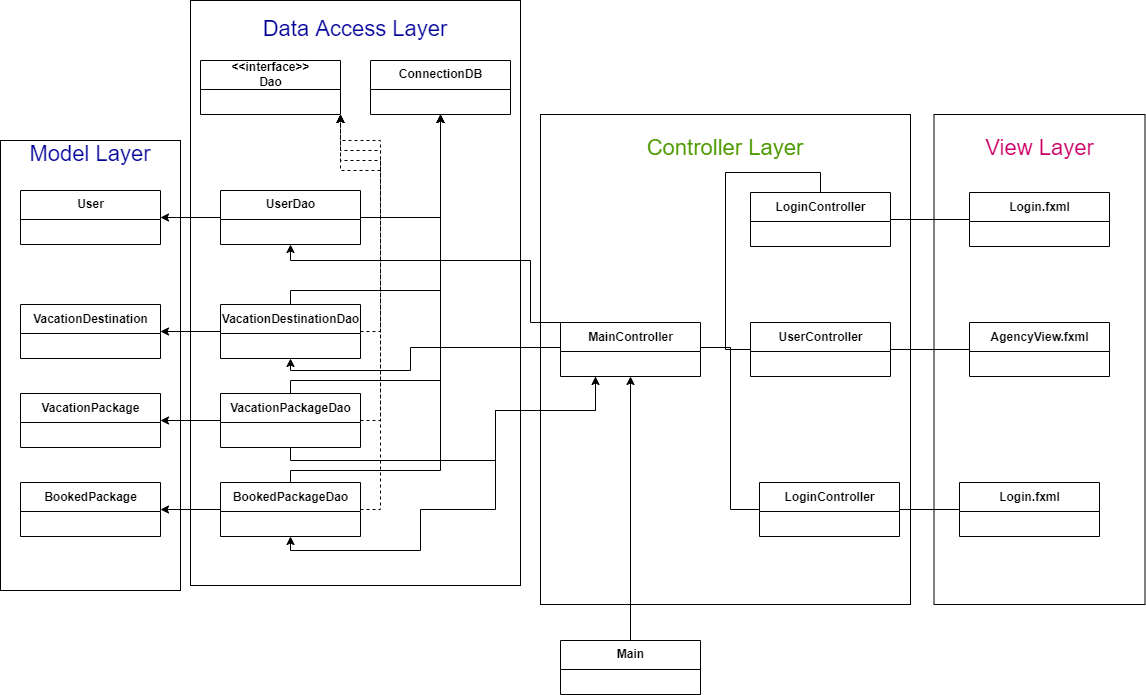

The diagram above was exported from draw.io. Its source (the exported page's mxGraphModel, read from the mxfile embedded in the PNG):
<mxGraphModel dx="513" dy="952" grid="1" gridSize="10" guides="1" tooltips="1" connect="1" arrows="1" fold="1" page="1" pageScale="1" pageWidth="850" pageHeight="1100" math="0" shadow="0">
  <root>
    <mxCell id="0" />
    <mxCell id="1" parent="0" />
    <mxCell id="E8sRuZ78vvtCVV19JPdU-49" value="&lt;font style=&quot;font-size: 22px&quot;&gt;&lt;font color=&quot;#000099&quot;&gt;Model Layer&lt;br&gt;&lt;br&gt;&lt;br&gt;&lt;br&gt;&lt;br&gt;&lt;br&gt;&lt;br&gt;&lt;br&gt;&lt;br&gt;&lt;br&gt;&lt;br&gt;&lt;br&gt;&lt;br&gt;&lt;br&gt;&lt;br&gt;&lt;br&gt;&lt;/font&gt;&lt;br&gt;&lt;/font&gt;" style="rounded=0;whiteSpace=wrap;html=1;" vertex="1" parent="1">
      <mxGeometry x="10" y="350" width="180" height="450" as="geometry" />
    </mxCell>
    <mxCell id="E8sRuZ78vvtCVV19JPdU-48" value="&lt;font style=&quot;font-size: 22px&quot;&gt;&lt;font color=&quot;#000099&quot;&gt;Data Access Layer&lt;br&gt;&lt;br&gt;&lt;br&gt;&lt;br&gt;&lt;br&gt;&lt;br&gt;&lt;br&gt;&lt;br&gt;&lt;br&gt;&lt;br&gt;&lt;br&gt;&lt;br&gt;&lt;br&gt;&lt;br&gt;&lt;br&gt;&lt;br&gt;&lt;br&gt;&lt;br&gt;&lt;br&gt;&lt;br&gt;&lt;/font&gt;&lt;br&gt;&lt;/font&gt;" style="rounded=0;whiteSpace=wrap;html=1;gradientColor=none;" vertex="1" parent="1">
      <mxGeometry x="200" y="210" width="330" height="585" as="geometry" />
    </mxCell>
    <mxCell id="E8sRuZ78vvtCVV19JPdU-46" value="&lt;font style=&quot;font-size: 22px&quot; color=&quot;#4d9900&quot;&gt;Controller Layer&lt;br&gt;&lt;br&gt;&lt;br&gt;&lt;br&gt;&lt;br&gt;&lt;br&gt;&lt;br&gt;&lt;br&gt;&lt;br&gt;&lt;br&gt;&lt;br&gt;&lt;br&gt;&lt;br&gt;&lt;br&gt;&lt;br&gt;&lt;br&gt;&lt;br&gt;&lt;/font&gt;" style="rounded=0;whiteSpace=wrap;html=1;" vertex="1" parent="1">
      <mxGeometry x="550" y="324" width="370" height="490" as="geometry" />
    </mxCell>
    <mxCell id="E8sRuZ78vvtCVV19JPdU-45" value="&lt;font style=&quot;font-size: 22px&quot; color=&quot;#cc0066&quot;&gt;View Layer&lt;br&gt;&lt;br&gt;&lt;br&gt;&lt;br&gt;&lt;br&gt;&lt;br&gt;&lt;br&gt;&lt;br&gt;&lt;br&gt;&lt;br&gt;&lt;br&gt;&lt;br&gt;&lt;br&gt;&lt;br&gt;&lt;br&gt;&lt;br&gt;&lt;br&gt;&lt;/font&gt;" style="rounded=0;whiteSpace=wrap;html=1;" vertex="1" parent="1">
      <mxGeometry x="943.5" y="324" width="211" height="490" as="geometry" />
    </mxCell>
    <mxCell id="E8sRuZ78vvtCVV19JPdU-4" value="User" style="swimlane;fontStyle=1;align=center;verticalAlign=middle;childLayout=stackLayout;horizontal=1;startSize=29;horizontalStack=0;resizeParent=1;resizeParentMax=0;resizeLast=0;collapsible=0;marginBottom=0;html=1;" vertex="1" parent="1">
      <mxGeometry x="30" y="400" width="140" height="54" as="geometry" />
    </mxCell>
    <mxCell id="E8sRuZ78vvtCVV19JPdU-5" value="VacationDestination" style="swimlane;fontStyle=1;align=center;verticalAlign=middle;childLayout=stackLayout;horizontal=1;startSize=29;horizontalStack=0;resizeParent=1;resizeParentMax=0;resizeLast=0;collapsible=0;marginBottom=0;html=1;" vertex="1" parent="1">
      <mxGeometry x="30" y="514" width="140" height="54" as="geometry" />
    </mxCell>
    <mxCell id="E8sRuZ78vvtCVV19JPdU-6" value="VacationPackage" style="swimlane;fontStyle=1;align=center;verticalAlign=middle;childLayout=stackLayout;horizontal=1;startSize=29;horizontalStack=0;resizeParent=1;resizeParentMax=0;resizeLast=0;collapsible=0;marginBottom=0;html=1;" vertex="1" parent="1">
      <mxGeometry x="30" y="603" width="140" height="54" as="geometry" />
    </mxCell>
    <mxCell id="E8sRuZ78vvtCVV19JPdU-7" value="BookedPackage" style="swimlane;fontStyle=1;align=center;verticalAlign=middle;childLayout=stackLayout;horizontal=1;startSize=29;horizontalStack=0;resizeParent=1;resizeParentMax=0;resizeLast=0;collapsible=0;marginBottom=0;html=1;" vertex="1" parent="1">
      <mxGeometry x="30" y="692" width="140" height="54" as="geometry" />
    </mxCell>
    <mxCell id="E8sRuZ78vvtCVV19JPdU-8" value="&amp;lt;&amp;lt;interface&amp;gt;&amp;gt;&lt;br&gt;Dao" style="swimlane;fontStyle=1;align=center;verticalAlign=middle;childLayout=stackLayout;horizontal=1;startSize=29;horizontalStack=0;resizeParent=1;resizeParentMax=0;resizeLast=0;collapsible=0;marginBottom=0;html=1;" vertex="1" parent="1">
      <mxGeometry x="210" y="270" width="140" height="54" as="geometry" />
    </mxCell>
    <mxCell id="E8sRuZ78vvtCVV19JPdU-9" value="ConnectionDB" style="swimlane;fontStyle=1;align=center;verticalAlign=middle;childLayout=stackLayout;horizontal=1;startSize=29;horizontalStack=0;resizeParent=1;resizeParentMax=0;resizeLast=0;collapsible=0;marginBottom=0;html=1;" vertex="1" parent="1">
      <mxGeometry x="380" y="270" width="140" height="54" as="geometry" />
    </mxCell>
    <mxCell id="E8sRuZ78vvtCVV19JPdU-22" style="edgeStyle=orthogonalEdgeStyle;rounded=0;orthogonalLoop=1;jettySize=auto;html=1;entryX=1;entryY=1;entryDx=0;entryDy=0;dashed=1;" edge="1" parent="1" source="E8sRuZ78vvtCVV19JPdU-10" target="E8sRuZ78vvtCVV19JPdU-8">
      <mxGeometry relative="1" as="geometry">
        <Array as="points">
          <mxPoint x="390" y="427" />
          <mxPoint x="390" y="350" />
          <mxPoint x="350" y="350" />
        </Array>
      </mxGeometry>
    </mxCell>
    <mxCell id="E8sRuZ78vvtCVV19JPdU-26" style="edgeStyle=orthogonalEdgeStyle;rounded=0;orthogonalLoop=1;jettySize=auto;html=1;entryX=0.5;entryY=1;entryDx=0;entryDy=0;" edge="1" parent="1" source="E8sRuZ78vvtCVV19JPdU-10" target="E8sRuZ78vvtCVV19JPdU-9">
      <mxGeometry relative="1" as="geometry" />
    </mxCell>
    <mxCell id="E8sRuZ78vvtCVV19JPdU-30" style="edgeStyle=orthogonalEdgeStyle;rounded=0;orthogonalLoop=1;jettySize=auto;html=1;entryX=1;entryY=0.5;entryDx=0;entryDy=0;" edge="1" parent="1" source="E8sRuZ78vvtCVV19JPdU-10" target="E8sRuZ78vvtCVV19JPdU-4">
      <mxGeometry relative="1" as="geometry" />
    </mxCell>
    <mxCell id="E8sRuZ78vvtCVV19JPdU-44" style="edgeStyle=orthogonalEdgeStyle;rounded=0;orthogonalLoop=1;jettySize=auto;html=1;entryX=0.5;entryY=0;entryDx=0;entryDy=0;endArrow=none;endFill=0;startArrow=classic;startFill=1;" edge="1" parent="1" source="E8sRuZ78vvtCVV19JPdU-10" target="E8sRuZ78vvtCVV19JPdU-14">
      <mxGeometry relative="1" as="geometry">
        <Array as="points">
          <mxPoint x="300" y="470" />
          <mxPoint x="540" y="470" />
        </Array>
      </mxGeometry>
    </mxCell>
    <mxCell id="E8sRuZ78vvtCVV19JPdU-10" value="UserDao" style="swimlane;fontStyle=1;align=center;verticalAlign=middle;childLayout=stackLayout;horizontal=1;startSize=29;horizontalStack=0;resizeParent=1;resizeParentMax=0;resizeLast=0;collapsible=0;marginBottom=0;html=1;" vertex="1" parent="1">
      <mxGeometry x="230" y="400" width="140" height="54" as="geometry" />
    </mxCell>
    <mxCell id="E8sRuZ78vvtCVV19JPdU-23" style="edgeStyle=orthogonalEdgeStyle;rounded=0;orthogonalLoop=1;jettySize=auto;html=1;entryX=1;entryY=1;entryDx=0;entryDy=0;dashed=1;" edge="1" parent="1" source="E8sRuZ78vvtCVV19JPdU-11" target="E8sRuZ78vvtCVV19JPdU-8">
      <mxGeometry relative="1" as="geometry">
        <Array as="points">
          <mxPoint x="390" y="541" />
          <mxPoint x="390" y="360" />
          <mxPoint x="350" y="360" />
        </Array>
      </mxGeometry>
    </mxCell>
    <mxCell id="E8sRuZ78vvtCVV19JPdU-27" style="edgeStyle=orthogonalEdgeStyle;rounded=0;orthogonalLoop=1;jettySize=auto;html=1;entryX=0.5;entryY=1;entryDx=0;entryDy=0;" edge="1" parent="1" source="E8sRuZ78vvtCVV19JPdU-11" target="E8sRuZ78vvtCVV19JPdU-9">
      <mxGeometry relative="1" as="geometry">
        <Array as="points">
          <mxPoint x="300" y="500" />
          <mxPoint x="450" y="500" />
        </Array>
      </mxGeometry>
    </mxCell>
    <mxCell id="E8sRuZ78vvtCVV19JPdU-31" style="edgeStyle=orthogonalEdgeStyle;rounded=0;orthogonalLoop=1;jettySize=auto;html=1;entryX=1;entryY=0.5;entryDx=0;entryDy=0;" edge="1" parent="1" source="E8sRuZ78vvtCVV19JPdU-11" target="E8sRuZ78vvtCVV19JPdU-5">
      <mxGeometry relative="1" as="geometry" />
    </mxCell>
    <mxCell id="E8sRuZ78vvtCVV19JPdU-43" style="edgeStyle=orthogonalEdgeStyle;rounded=0;orthogonalLoop=1;jettySize=auto;html=1;entryX=0;entryY=0.5;entryDx=0;entryDy=0;endArrow=none;endFill=0;startArrow=classic;startFill=1;" edge="1" parent="1" source="E8sRuZ78vvtCVV19JPdU-11" target="E8sRuZ78vvtCVV19JPdU-14">
      <mxGeometry relative="1" as="geometry">
        <Array as="points">
          <mxPoint x="300" y="580" />
          <mxPoint x="420" y="580" />
          <mxPoint x="420" y="557" />
        </Array>
      </mxGeometry>
    </mxCell>
    <mxCell id="E8sRuZ78vvtCVV19JPdU-11" value="VacationDestinationDao" style="swimlane;fontStyle=1;align=center;verticalAlign=middle;childLayout=stackLayout;horizontal=1;startSize=29;horizontalStack=0;resizeParent=1;resizeParentMax=0;resizeLast=0;collapsible=0;marginBottom=0;html=1;" vertex="1" parent="1">
      <mxGeometry x="230" y="514" width="140" height="54" as="geometry" />
    </mxCell>
    <mxCell id="E8sRuZ78vvtCVV19JPdU-24" style="edgeStyle=orthogonalEdgeStyle;rounded=0;orthogonalLoop=1;jettySize=auto;html=1;entryX=1;entryY=1;entryDx=0;entryDy=0;dashed=1;" edge="1" parent="1" source="E8sRuZ78vvtCVV19JPdU-12" target="E8sRuZ78vvtCVV19JPdU-8">
      <mxGeometry relative="1" as="geometry">
        <Array as="points">
          <mxPoint x="390" y="630" />
          <mxPoint x="390" y="380" />
          <mxPoint x="350" y="380" />
        </Array>
      </mxGeometry>
    </mxCell>
    <mxCell id="E8sRuZ78vvtCVV19JPdU-28" style="edgeStyle=orthogonalEdgeStyle;rounded=0;orthogonalLoop=1;jettySize=auto;html=1;entryX=0.5;entryY=1;entryDx=0;entryDy=0;" edge="1" parent="1" source="E8sRuZ78vvtCVV19JPdU-12" target="E8sRuZ78vvtCVV19JPdU-9">
      <mxGeometry relative="1" as="geometry">
        <Array as="points">
          <mxPoint x="300" y="590" />
          <mxPoint x="450" y="590" />
        </Array>
      </mxGeometry>
    </mxCell>
    <mxCell id="E8sRuZ78vvtCVV19JPdU-32" style="edgeStyle=orthogonalEdgeStyle;rounded=0;orthogonalLoop=1;jettySize=auto;html=1;entryX=1;entryY=0.5;entryDx=0;entryDy=0;" edge="1" parent="1" source="E8sRuZ78vvtCVV19JPdU-12" target="E8sRuZ78vvtCVV19JPdU-6">
      <mxGeometry relative="1" as="geometry" />
    </mxCell>
    <mxCell id="E8sRuZ78vvtCVV19JPdU-42" style="edgeStyle=orthogonalEdgeStyle;rounded=0;orthogonalLoop=1;jettySize=auto;html=1;entryX=0.25;entryY=1;entryDx=0;entryDy=0;endArrow=classic;endFill=1;" edge="1" parent="1" source="E8sRuZ78vvtCVV19JPdU-12" target="E8sRuZ78vvtCVV19JPdU-14">
      <mxGeometry relative="1" as="geometry">
        <Array as="points">
          <mxPoint x="300" y="670" />
          <mxPoint x="505" y="670" />
          <mxPoint x="505" y="620" />
          <mxPoint x="605" y="620" />
        </Array>
      </mxGeometry>
    </mxCell>
    <mxCell id="E8sRuZ78vvtCVV19JPdU-12" value="VacationPackageDao" style="swimlane;fontStyle=1;align=center;verticalAlign=middle;childLayout=stackLayout;horizontal=1;startSize=29;horizontalStack=0;resizeParent=1;resizeParentMax=0;resizeLast=0;collapsible=0;marginBottom=0;html=1;" vertex="1" parent="1">
      <mxGeometry x="230" y="603" width="140" height="54" as="geometry" />
    </mxCell>
    <mxCell id="E8sRuZ78vvtCVV19JPdU-25" style="edgeStyle=orthogonalEdgeStyle;rounded=0;orthogonalLoop=1;jettySize=auto;html=1;entryX=1;entryY=1;entryDx=0;entryDy=0;dashed=1;" edge="1" parent="1" source="E8sRuZ78vvtCVV19JPdU-13" target="E8sRuZ78vvtCVV19JPdU-8">
      <mxGeometry relative="1" as="geometry">
        <Array as="points">
          <mxPoint x="390" y="719" />
          <mxPoint x="390" y="370" />
          <mxPoint x="350" y="370" />
        </Array>
      </mxGeometry>
    </mxCell>
    <mxCell id="E8sRuZ78vvtCVV19JPdU-29" style="edgeStyle=orthogonalEdgeStyle;rounded=0;orthogonalLoop=1;jettySize=auto;html=1;entryX=0.5;entryY=1;entryDx=0;entryDy=0;" edge="1" parent="1" source="E8sRuZ78vvtCVV19JPdU-13" target="E8sRuZ78vvtCVV19JPdU-9">
      <mxGeometry relative="1" as="geometry">
        <Array as="points">
          <mxPoint x="300" y="680" />
          <mxPoint x="450" y="680" />
        </Array>
      </mxGeometry>
    </mxCell>
    <mxCell id="E8sRuZ78vvtCVV19JPdU-33" style="edgeStyle=orthogonalEdgeStyle;rounded=0;orthogonalLoop=1;jettySize=auto;html=1;entryX=1;entryY=0.5;entryDx=0;entryDy=0;" edge="1" parent="1" source="E8sRuZ78vvtCVV19JPdU-13" target="E8sRuZ78vvtCVV19JPdU-7">
      <mxGeometry relative="1" as="geometry" />
    </mxCell>
    <mxCell id="E8sRuZ78vvtCVV19JPdU-41" style="edgeStyle=orthogonalEdgeStyle;rounded=0;orthogonalLoop=1;jettySize=auto;html=1;entryX=0.25;entryY=1;entryDx=0;entryDy=0;endArrow=none;endFill=0;startArrow=classic;startFill=1;" edge="1" parent="1" source="E8sRuZ78vvtCVV19JPdU-13" target="E8sRuZ78vvtCVV19JPdU-14">
      <mxGeometry relative="1" as="geometry">
        <Array as="points">
          <mxPoint x="300" y="760" />
          <mxPoint x="430" y="760" />
          <mxPoint x="430" y="719" />
          <mxPoint x="505" y="719" />
          <mxPoint x="505" y="620" />
          <mxPoint x="605" y="620" />
        </Array>
      </mxGeometry>
    </mxCell>
    <mxCell id="E8sRuZ78vvtCVV19JPdU-13" value="BookedPackageDao" style="swimlane;fontStyle=1;align=center;verticalAlign=middle;childLayout=stackLayout;horizontal=1;startSize=29;horizontalStack=0;resizeParent=1;resizeParentMax=0;resizeLast=0;collapsible=0;marginBottom=0;html=1;" vertex="1" parent="1">
      <mxGeometry x="230" y="692" width="140" height="54" as="geometry" />
    </mxCell>
    <mxCell id="E8sRuZ78vvtCVV19JPdU-37" style="edgeStyle=orthogonalEdgeStyle;rounded=0;orthogonalLoop=1;jettySize=auto;html=1;entryX=0.5;entryY=0;entryDx=0;entryDy=0;endArrow=none;endFill=0;" edge="1" parent="1" target="E8sRuZ78vvtCVV19JPdU-15">
      <mxGeometry relative="1" as="geometry">
        <mxPoint x="710" y="557.0000000000002" as="sourcePoint" />
      </mxGeometry>
    </mxCell>
    <mxCell id="E8sRuZ78vvtCVV19JPdU-38" style="edgeStyle=orthogonalEdgeStyle;rounded=0;orthogonalLoop=1;jettySize=auto;html=1;entryX=0;entryY=0.5;entryDx=0;entryDy=0;endArrow=none;endFill=0;" edge="1" parent="1" target="E8sRuZ78vvtCVV19JPdU-16">
      <mxGeometry relative="1" as="geometry">
        <mxPoint x="710" y="557.0000000000002" as="sourcePoint" />
      </mxGeometry>
    </mxCell>
    <mxCell id="E8sRuZ78vvtCVV19JPdU-39" style="edgeStyle=orthogonalEdgeStyle;rounded=0;orthogonalLoop=1;jettySize=auto;html=1;entryX=0;entryY=0.5;entryDx=0;entryDy=0;endArrow=none;endFill=0;exitX=1;exitY=0.5;exitDx=0;exitDy=0;" edge="1" parent="1" source="E8sRuZ78vvtCVV19JPdU-14" target="E8sRuZ78vvtCVV19JPdU-17">
      <mxGeometry relative="1" as="geometry">
        <mxPoint x="710" y="557.0000000000002" as="sourcePoint" />
        <Array as="points">
          <mxPoint x="740" y="557" />
          <mxPoint x="740" y="719" />
        </Array>
      </mxGeometry>
    </mxCell>
    <mxCell id="E8sRuZ78vvtCVV19JPdU-14" value="MainController" style="swimlane;fontStyle=1;align=center;verticalAlign=middle;childLayout=stackLayout;horizontal=1;startSize=29;horizontalStack=0;resizeParent=1;resizeParentMax=0;resizeLast=0;collapsible=0;marginBottom=0;html=1;" vertex="1" parent="1">
      <mxGeometry x="570" y="532" width="140" height="54" as="geometry" />
    </mxCell>
    <mxCell id="E8sRuZ78vvtCVV19JPdU-34" style="edgeStyle=orthogonalEdgeStyle;rounded=0;orthogonalLoop=1;jettySize=auto;html=1;entryX=0;entryY=0.5;entryDx=0;entryDy=0;endArrow=none;endFill=0;" edge="1" parent="1" source="E8sRuZ78vvtCVV19JPdU-15" target="E8sRuZ78vvtCVV19JPdU-19">
      <mxGeometry relative="1" as="geometry" />
    </mxCell>
    <mxCell id="E8sRuZ78vvtCVV19JPdU-15" value="LoginController" style="swimlane;fontStyle=1;align=center;verticalAlign=middle;childLayout=stackLayout;horizontal=1;startSize=29;horizontalStack=0;resizeParent=1;resizeParentMax=0;resizeLast=0;collapsible=0;marginBottom=0;html=1;" vertex="1" parent="1">
      <mxGeometry x="760" y="402" width="140" height="54" as="geometry" />
    </mxCell>
    <mxCell id="E8sRuZ78vvtCVV19JPdU-16" value="UserController" style="swimlane;fontStyle=1;align=center;verticalAlign=middle;childLayout=stackLayout;horizontal=1;startSize=29;horizontalStack=0;resizeParent=1;resizeParentMax=0;resizeLast=0;collapsible=0;marginBottom=0;html=1;" vertex="1" parent="1">
      <mxGeometry x="760" y="532" width="140" height="54" as="geometry" />
    </mxCell>
    <mxCell id="E8sRuZ78vvtCVV19JPdU-17" value="LoginController" style="swimlane;fontStyle=1;align=center;verticalAlign=middle;childLayout=stackLayout;horizontal=1;startSize=29;horizontalStack=0;resizeParent=1;resizeParentMax=0;resizeLast=0;collapsible=0;marginBottom=0;html=1;" vertex="1" parent="1">
      <mxGeometry x="769" y="692" width="140" height="54" as="geometry" />
    </mxCell>
    <mxCell id="E8sRuZ78vvtCVV19JPdU-40" style="edgeStyle=orthogonalEdgeStyle;rounded=0;orthogonalLoop=1;jettySize=auto;html=1;entryX=0.5;entryY=1;entryDx=0;entryDy=0;endArrow=classic;endFill=1;" edge="1" parent="1" source="E8sRuZ78vvtCVV19JPdU-18" target="E8sRuZ78vvtCVV19JPdU-14">
      <mxGeometry relative="1" as="geometry" />
    </mxCell>
    <mxCell id="E8sRuZ78vvtCVV19JPdU-18" value="Main" style="swimlane;fontStyle=1;align=center;verticalAlign=middle;childLayout=stackLayout;horizontal=1;startSize=29;horizontalStack=0;resizeParent=1;resizeParentMax=0;resizeLast=0;collapsible=0;marginBottom=0;html=1;" vertex="1" parent="1">
      <mxGeometry x="570" y="850" width="140" height="54" as="geometry" />
    </mxCell>
    <mxCell id="E8sRuZ78vvtCVV19JPdU-19" value="Login.fxml" style="swimlane;fontStyle=1;align=center;verticalAlign=middle;childLayout=stackLayout;horizontal=1;startSize=29;horizontalStack=0;resizeParent=1;resizeParentMax=0;resizeLast=0;collapsible=0;marginBottom=0;html=1;" vertex="1" parent="1">
      <mxGeometry x="979" y="402" width="140" height="54" as="geometry" />
    </mxCell>
    <mxCell id="E8sRuZ78vvtCVV19JPdU-35" style="edgeStyle=orthogonalEdgeStyle;rounded=0;orthogonalLoop=1;jettySize=auto;html=1;entryX=1;entryY=0.5;entryDx=0;entryDy=0;endArrow=none;endFill=0;" edge="1" parent="1" source="E8sRuZ78vvtCVV19JPdU-20" target="E8sRuZ78vvtCVV19JPdU-16">
      <mxGeometry relative="1" as="geometry" />
    </mxCell>
    <mxCell id="E8sRuZ78vvtCVV19JPdU-20" value="AgencyView.fxml" style="swimlane;fontStyle=1;align=center;verticalAlign=middle;childLayout=stackLayout;horizontal=1;startSize=29;horizontalStack=0;resizeParent=1;resizeParentMax=0;resizeLast=0;collapsible=0;marginBottom=0;html=1;" vertex="1" parent="1">
      <mxGeometry x="979" y="532" width="140" height="54" as="geometry" />
    </mxCell>
    <mxCell id="E8sRuZ78vvtCVV19JPdU-36" style="edgeStyle=orthogonalEdgeStyle;rounded=0;orthogonalLoop=1;jettySize=auto;html=1;entryX=1;entryY=0.5;entryDx=0;entryDy=0;endArrow=none;endFill=0;" edge="1" parent="1" source="E8sRuZ78vvtCVV19JPdU-21" target="E8sRuZ78vvtCVV19JPdU-17">
      <mxGeometry relative="1" as="geometry" />
    </mxCell>
    <mxCell id="E8sRuZ78vvtCVV19JPdU-21" value="Login.fxml" style="swimlane;fontStyle=1;align=center;verticalAlign=middle;childLayout=stackLayout;horizontal=1;startSize=29;horizontalStack=0;resizeParent=1;resizeParentMax=0;resizeLast=0;collapsible=0;marginBottom=0;html=1;" vertex="1" parent="1">
      <mxGeometry x="969" y="692" width="140" height="54" as="geometry" />
    </mxCell>
  </root>
</mxGraphModel>